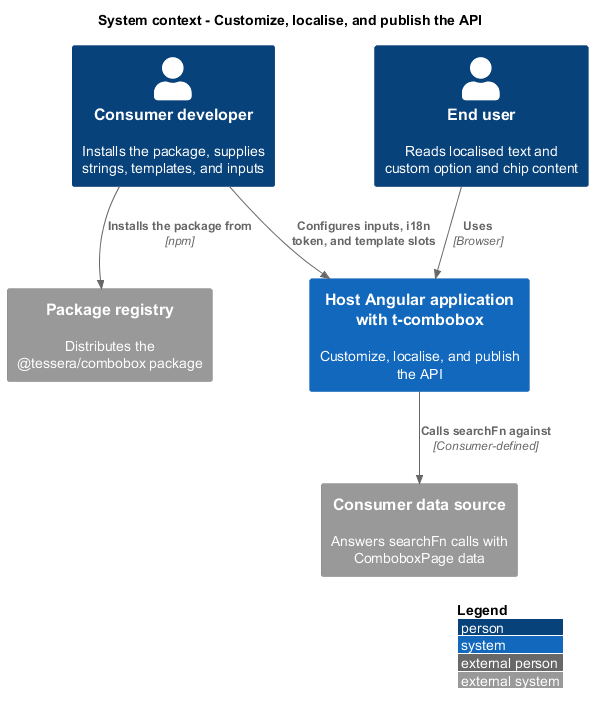

The diagram above was rendered by PlantUML. Its source (embedded in the PNG):
@startuml
!include <C4/C4_Context>
LAYOUT_WITH_LEGEND()
title System context - Customize, localise, and publish the API

Person(dev, "Consumer developer", "Installs the package, supplies strings, templates, and inputs")
Person(user, "End user", "Reads localised text and custom option and chip content")
System(host, "Host Angular application with t-combobox", "Customize, localise, and publish the API")
System_Ext(registry, "Package registry", "Distributes the @tessera/combobox package")
System_Ext(source, "Consumer data source", "Answers searchFn calls with ComboboxPage data")
Rel(dev, registry, "Installs the package from", "npm")
Rel(dev, host, "Configures inputs, i18n token, and template slots")
Rel(user, host, "Uses", "Browser")
Rel(host, source, "Calls searchFn against", "Consumer-defined")
@enduml